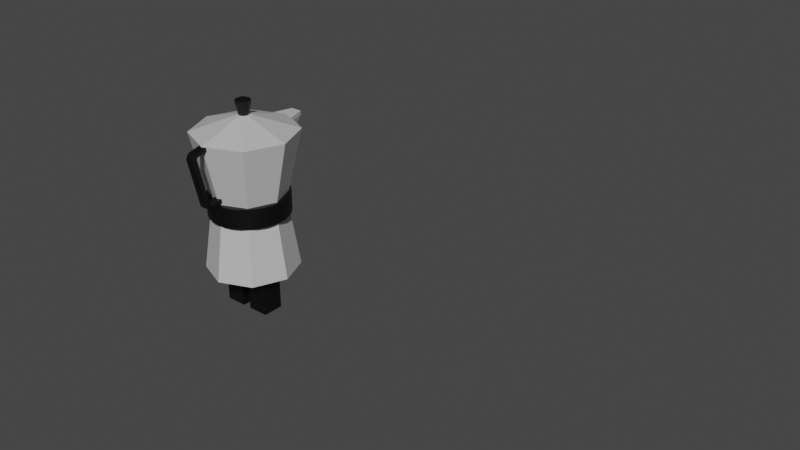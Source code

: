 # Source: coffee_can.blend  (saved by Blender 3.4.6; exported with 4.5.12 LTS)
import bpy
from mathutils import Matrix  # noqa: F401  (used for matrix-valued properties, if any)

bpy.ops.wm.read_factory_settings(use_empty=True)
scene = bpy.context.scene
scene.name = 'Scene'

# ---- collections
col_collection = bpy.data.collections.new('Collection'); scene.collection.children.link(col_collection)
col_collection.hide_render = True
col_collection_001 = bpy.data.collections.new('Collection.001'); scene.collection.children.link(col_collection_001)

# ---- materials (node trees are filled in below, after node groups)
mat_can_body = bpy.data.materials.new('can body')
mat_can_body.use_transparent_shadow = False
mat_black = bpy.data.materials.new('black')
mat_black.use_transparent_shadow = False
mat_eye_white = bpy.data.materials.new('eye_white')
mat_eye_white.use_transparent_shadow = False

# ---- node groups
ng_auto_smooth = bpy.data.node_groups.new('Auto Smooth', 'GeometryNodeTree')
_s = ng_auto_smooth.interface.new_socket(name='Geometry', in_out='OUTPUT', socket_type='NodeSocketGeometry')
_s = ng_auto_smooth.interface.new_socket(name='Geometry', in_out='INPUT', socket_type='NodeSocketGeometry')
_s = ng_auto_smooth.interface.new_socket(name='Angle', in_out='INPUT', socket_type='NodeSocketFloat')
_s.subtype = 'ANGLE'
_s.min_value = 0.0
_s.max_value = 3.142
ng_auto_smooth.is_modifier = True
_N = ng_auto_smooth.nodes; _L = ng_auto_smooth.links
n0 = _N.new('NodeGroupOutput'); n0.name = 'Group Output'; n0.location = (480, -100)
n1 = _N.new('NodeGroupInput'); n1.name = 'Group Input'; n1.location = (-420, -300)
n2 = _N.new('NodeGroupInput'); n2.name = 'Group Input.001'; n2.location = (-60, -100)
n3 = _N.new('GeometryNodeSetShadeSmooth'); n3.name = 'Set Shade Smooth'; n3.location = (120, -100)
n3.domain = 'EDGE'
n4 = _N.new('GeometryNodeSetShadeSmooth'); n4.name = 'Set Shade Smooth.001'; n4.location = (300, -100)
n5 = _N.new('GeometryNodeInputMeshEdgeAngle'); n5.name = 'Edge Angle'; n5.location = (-420, -220)
n6 = _N.new('GeometryNodeInputEdgeSmooth'); n6.name = 'Is Edge Smooth'; n6.location = (-60, -160)
n7 = _N.new('GeometryNodeInputShadeSmooth'); n7.name = 'Is Face Smooth'; n7.location = (-240, -340)
n8 = _N.new('FunctionNodeBooleanMath'); n8.name = 'Boolean Math'; n8.location = (-60, -220)
n9 = _N.new('FunctionNodeCompare'); n9.name = 'Compare'; n9.location = (-240, -180)
n9.operation = 'LESS_EQUAL'
_L.new(n5.outputs[0], n9.inputs[0])
_L.new(n4.outputs[0], n0.inputs[0])
_L.new(n1.outputs[1], n9.inputs[1])
_L.new(n9.outputs[0], n8.inputs[0])
_L.new(n7.outputs[0], n8.inputs[1])
_L.new(n2.outputs[0], n3.inputs[0])
_L.new(n6.outputs[0], n3.inputs[1])
_L.new(n3.outputs[0], n4.inputs[0])
_L.new(n8.outputs[0], n3.inputs[2])
n0.is_active_output = True

# ---- material node trees
mat_can_body.use_nodes = True; mat_can_body.node_tree.nodes.clear()
_N = mat_can_body.node_tree.nodes; _L = mat_can_body.node_tree.links
n0 = _N.new('ShaderNodeBsdfPrincipled'); n0.name = 'Principled BSDF'; n0.location = (10, 300)
n0.distribution = 'GGX'
n0.subsurface_method = 'RANDOM_WALK_SKIN'
n0.inputs[0].default_value = (0.6166, 0.6166, 0.6166, 1.0)
n0.inputs[1].default_value = 0.156
n0.inputs[3].default_value = 1.45
n0.inputs[27].default_value = (0.0, 0.0, 0.0, 1.0)
n0.inputs[28].default_value = 1.0
n1 = _N.new('ShaderNodeOutputMaterial'); n1.name = 'Material Output'; n1.location = (300, 300)
_L.new(n0.outputs[0], n1.inputs[0])
n1.is_active_output = True
mat_black.use_nodes = True; mat_black.node_tree.nodes.clear()
_N = mat_black.node_tree.nodes; _L = mat_black.node_tree.links
n0 = _N.new('ShaderNodeBsdfPrincipled'); n0.name = 'Principled BSDF'; n0.location = (10, 300)
n0.distribution = 'GGX'
n0.subsurface_method = 'RANDOM_WALK_SKIN'
n0.inputs[0].default_value = (0.0, 0.0, 0.0, 1.0)
n0.inputs[3].default_value = 1.45
n0.inputs[27].default_value = (0.0, 0.0, 0.0, 1.0)
n0.inputs[28].default_value = 1.0
n1 = _N.new('ShaderNodeOutputMaterial'); n1.name = 'Material Output'; n1.location = (300, 300)
_L.new(n0.outputs[0], n1.inputs[0])
n1.is_active_output = True
mat_eye_white.use_nodes = True; mat_eye_white.node_tree.nodes.clear()
_N = mat_eye_white.node_tree.nodes; _L = mat_eye_white.node_tree.links
n0 = _N.new('ShaderNodeBsdfPrincipled'); n0.name = 'Principled BSDF'; n0.location = (10, 300)
n0.distribution = 'GGX'
n0.subsurface_method = 'RANDOM_WALK_SKIN'
n0.inputs[3].default_value = 1.45
n0.inputs[27].default_value = (0.0, 0.0, 0.0, 1.0)
n0.inputs[28].default_value = 1.0
n1 = _N.new('ShaderNodeOutputMaterial'); n1.name = 'Material Output'; n1.location = (300, 300)
_L.new(n0.outputs[0], n1.inputs[0])
n1.is_active_output = True

# ---- world
world_world = bpy.data.worlds.new('World'); scene.world = world_world
world_world.use_nodes = True; world_world.node_tree.nodes.clear()
_N = world_world.node_tree.nodes; _L = world_world.node_tree.links
n0 = _N.new('ShaderNodeOutputWorld'); n0.name = 'World Output'; n0.location = (300, 300)
n1 = _N.new('ShaderNodeBackground'); n1.name = 'Background'; n1.location = (10, 300)
n1.inputs[0].default_value = (0.05088, 0.05088, 0.05088, 1.0)
_L.new(n1.outputs[0], n0.inputs[0])
n0.is_active_output = True
world_world.color = (0.05088, 0.05088, 0.05088)
world_world.use_sun_shadow = False
world_world.sun_shadow_jitter_overblur = 0.0

# ---- meshes
me_circle = bpy.data.meshes.new('Circle')
me_circle.from_pydata([(-1.003e-09, 1.314, -0.0792), (-0.9293, 0.9293, -0.0792), (-1.314, -1.112e-09, -0.0792), (-0.9293, -0.9293, -0.0792), (-1.003e-09, -1.314, -0.0792), (0.9293, -0.9293, -0.0792), (1.314, -1.112e-09, -0.0792), (0.9293, 0.9293, -0.0792), (-8.247e-09, 1.054, 1.623), (-0.7451, 0.7451, 1.623), (-1.054, -5.25e-09, 1.623), (-0.7451, -0.7451, 1.623), (-8.247e-09, -1.054, 1.623), (0.7451, -0.7451, 1.623), (1.054, -5.25e-09, 1.623), (0.7451, 0.7451, 1.623), (-8.247e-09, 1.054, 2.077), (-0.7451, 0.7451, 2.077), (-1.054, -5.25e-09, 2.077), (-0.7451, -0.7451, 2.077), (-8.247e-09, -1.054, 2.077), (0.7451, -0.7451, 2.077), (1.054, -5.25e-09, 2.077), (0.7451, 0.7451, 2.077), (7.005e-10, 1.491, 3.934), (-1.054, 1.054, 3.934), (-1.491, -2.404e-09, 3.934), (-1.054, -1.054, 3.934), (7.005e-10, -1.491, 3.934), (1.054, -1.054, 3.934), (1.491, -2.404e-09, 3.934), (1.054, 1.054, 3.934), (-4.344e-08, 0.1483, 4.373), (-0.1048, 0.1048, 4.373), (-0.1483, -3.021e-08, 4.373), (-0.1048, -0.1048, 4.373), (-4.344e-08, -0.1483, 4.373), (0.1048, -0.1048, 4.373), (0.1483, -3.021e-08, 4.373), (0.1048, 0.1048, 4.373), (8.24e-09, 0.9199, -0.03244), (-0.6505, 0.6505, -0.03244), (-0.9199, -8.462e-09, -0.03244), (-0.6505, -0.6505, -0.03244), (8.24e-09, -0.9199, -0.03244), (0.6505, -0.6505, -0.03244), (0.9199, -8.462e-09, -0.03244), (0.6505, 0.6505, -0.03244), (8.24e-09, 0.9199, 0.7011), (-0.6505, 0.6505, 0.7011), (-0.9199, -8.462e-09, 0.7011), (-0.6505, -0.6505, 0.7011), (8.24e-09, -0.9199, 0.7011), (0.6505, -0.6505, 0.7011), (0.9199, -8.462e-09, 0.7011), (0.6505, 0.6505, 0.7011), (-7.059e-08, 0.2246, 4.779), (-0.1588, 0.1588, 4.779), (-0.2246, -2.862e-08, 4.779), (-0.1588, -0.1588, 4.779), (-7.059e-08, -0.2246, 4.779), (0.1588, -0.1588, 4.779), (0.2246, -2.862e-08, 4.779), (0.1588, 0.1588, 4.779), (-3.353e-08, -3.51e-08, 4.868)], [], [(7, 6, 14, 15), (5, 4, 12, 13), (3, 2, 10, 11), (1, 0, 8, 9), (0, 7, 15, 8), (6, 5, 13, 14), (4, 3, 11, 12), (2, 1, 9, 10), (11, 10, 18, 19), (9, 8, 16, 17), (8, 15, 23, 16), (14, 13, 21, 22), (12, 11, 19, 20), (10, 9, 17, 18), (15, 14, 22, 23), (13, 12, 20, 21), (23, 22, 30, 31), (21, 20, 28, 29), (19, 18, 26, 27), (17, 16, 24, 25), (16, 23, 31, 24), (22, 21, 29, 30), (20, 19, 27, 28), (18, 17, 25, 26), (28, 27, 35, 36), (26, 25, 33, 34), (31, 30, 38, 39), (29, 28, 36, 37), (27, 26, 34, 35), (25, 24, 32, 33), (24, 31, 39, 32), (30, 29, 37, 38), (1, 2, 42, 41), (6, 7, 47, 46), (4, 5, 45, 44), (2, 3, 43, 42), (0, 1, 41, 40), (7, 0, 40, 47), (5, 6, 46, 45), (3, 4, 44, 43), (46, 47, 55, 54), (44, 45, 53, 52), (42, 43, 51, 50), (40, 41, 49, 48), (47, 40, 48, 55), (45, 46, 54, 53), (43, 44, 52, 51), (41, 42, 50, 49), (49, 50, 51, 52, 53, 54, 55, 48), (37, 36, 60, 61), (35, 34, 58, 59), (33, 32, 56, 57), (32, 39, 63, 56), (38, 37, 61, 62), (36, 35, 59, 60), (34, 33, 57, 58), (39, 38, 62, 63), (57, 56, 64), (56, 63, 64), (62, 61, 64), (60, 59, 64), (58, 57, 64), (63, 62, 64), (61, 60, 64), (59, 58, 64)])
me_circle.polygons.foreach_set('material_index', [0, 0, 0, 0, 0, 0, 0, 0, 0, 0, 0, 0, 0, 0, 0, 0, 0, 0, 0, 0, 0, 0, 0, 0, 0, 0, 0, 0, 0, 0, 0, 0, 0, 0, 0, 0, 0, 0, 0, 0, 1, 1, 1, 1, 1, 1, 1, 1, 1, 1, 1, 1, 1, 1, 1, 1, 1, 1, 1, 1, 1, 1, 1, 1, 1])
_uv = me_circle.uv_layers.new(name='UVMap')
_uv.uv.foreach_set('vector', [0.0, 0.0, 0.0, 0.0, 0.0, 0.0, 0.0, 0.0, 0.0, 0.0, 0.0, 0.0, 0.0, 0.0, 0.0, 0.0, 0.0, 0.0, 0.0, 0.0, 0.0, 0.0, 0.0, 0.0, 0.0, 0.0, 0.0, 0.0, 0.0, 0.0, 0.0, 0.0, 0.0, 0.0, 0.0, 0.0, 0.0, 0.0, 0.0, 0.0, 0.0, 0.0, 0.0, 0.0, 0.0, 0.0, 0.0, 0.0, 0.0, 0.0, 0.0, 0.0, 0.0, 0.0, 0.0, 0.0, 0.0, 0.0, 0.0, 0.0, 0.0, 0.0, 0.0, 0.0, 0.0, 0.0, 0.0, 0.0, 0.0, 0.0, 0.0, 0.0, 0.0, 0.0, 0.0, 0.0, 0.0, 0.0, 0.0, 0.0, 0.0, 0.0, 0.0, 0.0, 0.0, 0.0, 0.0, 0.0, 0.0, 0.0, 0.0, 0.0, 0.0, 0.0, 0.0, 0.0, 0.0, 0.0, 0.0, 0.0, 0.0, 0.0, 0.0, 0.0, 0.0, 0.0, 0.0, 0.0, 0.0, 0.0, 0.0, 0.0, 0.0, 0.0, 0.0, 0.0, 0.0, 0.0, 0.0, 0.0, 0.0, 0.0, 0.0, 0.0, 0.0, 0.0, 0.0, 0.0, 0.0, 0.0, 0.0, 0.0, 0.0, 0.0, 0.0, 0.0, 0.0, 0.0, 0.0, 0.0, 0.0, 0.0, 0.0, 0.0, 0.0, 0.0, 0.0, 0.0, 0.0, 0.0, 0.0, 0.0, 0.0, 0.0, 0.0, 0.0, 0.0, 0.0, 0.0, 0.0, 0.0, 0.0, 0.0, 0.0, 0.0, 0.0, 0.0, 0.0, 0.0, 0.0, 0.0, 0.0, 0.0, 0.0, 0.0, 0.0, 0.0, 0.0, 0.0, 0.0, 0.0, 0.0, 0.0, 0.0, 0.0, 0.0, 0.0, 0.0, 0.0, 0.0, 0.0, 0.0, 0.0, 0.0, 0.0, 0.0, 0.0, 0.0, 0.0, 0.0, 0.0, 0.0, 0.0, 0.0, 0.0, 0.0, 0.0, 0.0, 0.0, 0.0, 0.0, 0.0, 0.0, 0.0, 0.0, 0.0, 0.0, 0.0, 0.0, 0.0, 0.0, 0.0, 0.0, 0.0, 0.0, 0.0, 0.0, 0.0, 0.0, 0.0, 0.0, 0.0, 0.0, 0.0, 0.0, 0.0, 0.0, 0.0, 0.0, 0.0, 0.0, 0.0, 0.0, 0.0, 0.0, 0.0, 0.0, 0.0, 0.0, 0.0, 0.0, 0.0, 0.0, 0.0, 0.0, 0.0, 0.0, 0.0, 0.0, 0.0, 0.0, 0.0, 0.0, 0.0, 0.0, 0.0, 0.0, 0.0, 0.0, 0.0, 0.0, 0.0, 0.0, 0.0, 0.0, 0.0, 0.0, 0.0, 0.0, 0.0, 0.0, 0.0, 0.0, 0.0, 0.0, 0.0, 0.0, 0.0, 0.0, 0.0, 0.0, 0.0, 0.0, 0.0, 0.0, 0.0, 0.0, 0.0, 0.0, 0.0, 0.0, 0.0, 0.0, 0.0, 0.0, 0.0, 0.0, 0.0, 0.0, 0.0, 0.0, 0.0, 0.0, 0.0, 0.0, 0.0, 0.0, 0.0, 0.0, 0.0, 0.0, 0.0, 0.0, 0.0, 0.0, 0.0, 0.0, 0.0, 0.0, 0.0, 0.0, 0.0, 0.0, 0.0, 0.0, 0.0, 0.0, 0.0, 0.0, 0.0, 0.0, 0.0, 0.0, 0.0, 0.0, 0.0, 0.0, 0.0, 0.0, 0.0, 0.0, 0.0, 0.0, 0.0, 0.0, 0.0, 0.0, 0.0, 0.0, 0.0, 0.0, 0.0, 0.0, 0.0, 0.0, 0.0, 0.0, 0.0, 0.0, 0.0, 0.0, 0.0, 0.0, 0.0, 0.0, 0.0, 0.0, 0.0, 0.0, 0.0, 0.0, 0.0, 0.0, 0.0, 0.0, 0.0, 0.0, 0.0, 0.0, 0.0, 0.0, 0.0, 0.0, 0.0, 0.0, 0.0, 0.0, 0.0, 0.0, 0.0, 0.0, 0.0, 0.0, 0.0, 0.0, 0.0, 0.0, 0.0, 0.0, 0.0, 0.0, 0.0, 0.0, 0.0, 0.0, 0.0, 0.0, 0.0, 0.0, 0.0, 0.0, 0.0, 0.0, 0.0, 0.0, 0.0, 0.0, 0.0, 0.0, 0.0, 0.0, 0.0, 0.0, 0.0, 0.0, 0.0, 0.0, 0.0, 0.0, 0.0, 0.0, 0.0, 0.0, 0.0, 0.0, 0.0, 0.0, 0.0, 0.0, 0.0, 0.0, 0.0, 0.0, 0.0, 0.0, 0.0, 0.0, 0.0, 0.0, 0.0, 0.0, 0.0, 0.0, 0.0, 0.0, 0.0, 0.0, 0.0, 0.0, 0.0, 0.0, 0.0, 0.0, 0.0, 0.0, 0.0, 0.0, 0.0, 0.0, 0.0, 0.0, 0.0, 0.0, 0.0, 0.0, 0.0, 0.0, 0.0, 0.0, 0.0, 0.0, 0.0, 0.0, 0.0, 0.0, 0.0, 0.0, 0.0, 0.0, 0.0, 0.0, 0.0, 0.0, 0.0, 0.0, 0.0, 0.0, 0.0, 0.0, 0.0, 0.0, 0.0])
me_circle.materials.append(mat_can_body)
me_circle.materials.append(mat_black)
me_circle.update()
me_cylinder = bpy.data.meshes.new('Cylinder')
me_cylinder.from_pydata([(0.0, 1.0, -1.0), (0.0, 1.0, 1.0), (0.1951, 0.9808, -1.0), (0.1951, 0.9808, 1.0), (0.3827, 0.9239, -1.0), (0.3827, 0.9239, 1.0), (0.5556, 0.8315, -1.0), (0.5556, 0.8315, 1.0), (0.7071, 0.7071, -1.0), (0.7071, 0.7071, 1.0), (0.8315, 0.5556, -1.0), (0.8315, 0.5556, 1.0), (0.9239, 0.3827, -1.0), (0.9239, 0.3827, 1.0), (0.9808, 0.1951, -1.0), (0.9808, 0.1951, 1.0), (1.0, 0.0, -1.0), (1.0, 0.0, 1.0), (0.9808, -0.1951, -1.0), (0.9808, -0.1951, 1.0), (0.9239, -0.3827, -1.0), (0.9239, -0.3827, 1.0), (0.8315, -0.5556, -1.0), (0.8315, -0.5556, 1.0), (0.7071, -0.7071, -1.0), (0.7071, -0.7071, 1.0), (0.5556, -0.8315, -1.0), (0.5556, -0.8315, 1.0), (0.3827, -0.9239, -1.0), (0.3827, -0.9239, 1.0), (0.1951, -0.9808, -1.0), (0.1951, -0.9808, 1.0), (0.0, -1.0, -1.0), (0.0, -1.0, 1.0), (-0.1951, -0.9808, -1.0), (-0.1951, -0.9808, 1.0), (-0.3827, -0.9239, -1.0), (-0.3827, -0.9239, 1.0), (-0.5556, -0.8315, -1.0), (-0.5556, -0.8315, 1.0), (-0.7071, -0.7071, -1.0), (-0.7071, -0.7071, 1.0), (-0.8315, -0.5556, -1.0), (-0.8315, -0.5556, 1.0), (-0.9239, -0.3827, -1.0), (-0.9239, -0.3827, 1.0), (-0.9808, -0.1951, -1.0), (-0.9808, -0.1951, 1.0), (-1.0, 0.0, -1.0), (-1.0, 0.0, 1.0), (-0.9808, 0.1951, -1.0), (-0.9808, 0.1951, 1.0), (-0.9239, 0.3827, -1.0), (-0.9239, 0.3827, 1.0), (-0.8315, 0.5556, -1.0), (-0.8315, 0.5556, 1.0), (-0.7071, 0.7071, -1.0), (-0.7071, 0.7071, 1.0), (-0.5556, 0.8315, -1.0), (-0.5556, 0.8315, 1.0), (-0.3827, 0.9239, -1.0), (-0.3827, 0.9239, 1.0), (-0.1951, 0.9808, -1.0), (-0.1951, 0.9808, 1.0)], [], [(0, 1, 3, 2), (2, 3, 5, 4), (4, 5, 7, 6), (6, 7, 9, 8), (8, 9, 11, 10), (10, 11, 13, 12), (12, 13, 15, 14), (14, 15, 17, 16), (16, 17, 19, 18), (18, 19, 21, 20), (20, 21, 23, 22), (22, 23, 25, 24), (24, 25, 27, 26), (26, 27, 29, 28), (28, 29, 31, 30), (30, 31, 33, 32), (32, 33, 35, 34), (34, 35, 37, 36), (36, 37, 39, 38), (38, 39, 41, 40), (40, 41, 43, 42), (42, 43, 45, 44), (44, 45, 47, 46), (46, 47, 49, 48), (48, 49, 51, 50), (50, 51, 53, 52), (52, 53, 55, 54), (54, 55, 57, 56), (56, 57, 59, 58), (58, 59, 61, 60), (3, 1, 63, 61, 59, 57, 55, 53, 51, 49, 47, 45, 43, 41, 39, 37, 35, 33, 31, 29, 27, 25, 23, 21, 19, 17, 15, 13, 11, 9, 7, 5), (60, 61, 63, 62), (62, 63, 1, 0), (0, 2, 4, 6, 8, 10, 12, 14, 16, 18, 20, 22, 24, 26, 28, 30, 32, 34, 36, 38, 40, 42, 44, 46, 48, 50, 52, 54, 56, 58, 60, 62)])
me_cylinder.polygons.foreach_set('use_smooth', [True] * 34)
_uv = me_cylinder.uv_layers.new(name='UVMap')
_uv.uv.foreach_set('vector', [1.0, 0.5, 1.0, 1.0, 0.9688, 1.0, 0.9688, 0.5, 0.9688, 0.5, 0.9688, 1.0, 0.9375, 1.0, 0.9375, 0.5, 0.9375, 0.5, 0.9375, 1.0, 0.9062, 1.0, 0.9062, 0.5, 0.9062, 0.5, 0.9062, 1.0, 0.875, 1.0, 0.875, 0.5, 0.875, 0.5, 0.875, 1.0, 0.8438, 1.0, 0.8438, 0.5, 0.8438, 0.5, 0.8438, 1.0, 0.8125, 1.0, 0.8125, 0.5, 0.8125, 0.5, 0.8125, 1.0, 0.7812, 1.0, 0.7812, 0.5, 0.7812, 0.5, 0.7812, 1.0, 0.75, 1.0, 0.75, 0.5, 0.75, 0.5, 0.75, 1.0, 0.7188, 1.0, 0.7188, 0.5, 0.7188, 0.5, 0.7188, 1.0, 0.6875, 1.0, 0.6875, 0.5, 0.6875, 0.5, 0.6875, 1.0, 0.6562, 1.0, 0.6562, 0.5, 0.6562, 0.5, 0.6562, 1.0, 0.625, 1.0, 0.625, 0.5, 0.625, 0.5, 0.625, 1.0, 0.5938, 1.0, 0.5938, 0.5, 0.5938, 0.5, 0.5938, 1.0, 0.5625, 1.0, 0.5625, 0.5, 0.5625, 0.5, 0.5625, 1.0, 0.5312, 1.0, 0.5312, 0.5, 0.5312, 0.5, 0.5312, 1.0, 0.5, 1.0, 0.5, 0.5, 0.5, 0.5, 0.5, 1.0, 0.4688, 1.0, 0.4688, 0.5, 0.4688, 0.5, 0.4688, 1.0, 0.4375, 1.0, 0.4375, 0.5, 0.4375, 0.5, 0.4375, 1.0, 0.4062, 1.0, 0.4062, 0.5, 0.4062, 0.5, 0.4062, 1.0, 0.375, 1.0, 0.375, 0.5, 0.375, 0.5, 0.375, 1.0, 0.3438, 1.0, 0.3438, 0.5, 0.3438, 0.5, 0.3438, 1.0, 0.3125, 1.0, 0.3125, 0.5, 0.3125, 0.5, 0.3125, 1.0, 0.2812, 1.0, 0.2812, 0.5, 0.2812, 0.5, 0.2812, 1.0, 0.25, 1.0, 0.25, 0.5, 0.25, 0.5, 0.25, 1.0, 0.2188, 1.0, 0.2188, 0.5, 0.2188, 0.5, 0.2188, 1.0, 0.1875, 1.0, 0.1875, 0.5, 0.1875, 0.5, 0.1875, 1.0, 0.1562, 1.0, 0.1562, 0.5, 0.1562, 0.5, 0.1562, 1.0, 0.125, 1.0, 0.125, 0.5, 0.125, 0.5, 0.125, 1.0, 0.09375, 1.0, 0.09375, 0.5, 0.09375, 0.5, 0.09375, 1.0, 0.0625, 1.0, 0.0625, 0.5, 0.2968, 0.4854, 0.25, 0.49, 0.2032, 0.4854, 0.1582, 0.4717, 0.1167, 0.4496, 0.08029, 0.4197, 0.05045, 0.3833, 0.02827, 0.3418, 0.01461, 0.2968, 0.01, 0.25, 0.01461, 0.2032, 0.02827, 0.1582, 0.05045, 0.1167, 0.08029, 0.08029, 0.1167, 0.05045, 0.1582, 0.02827, 0.2032, 0.01461, 0.25, 0.01, 0.2968, 0.01461, 0.3418, 0.02827, 0.3833, 0.05045, 0.4197, 0.08029, 0.4496, 0.1167, 0.4717, 0.1582, 0.4854, 0.2032, 0.49, 0.25, 0.4854, 0.2968, 0.4717, 0.3418, 0.4496, 0.3833, 0.4197, 0.4197, 0.3833, 0.4496, 0.3418, 0.4717, 0.0625, 0.5, 0.0625, 1.0, 0.03125, 1.0, 0.03125, 0.5, 0.03125, 0.5, 0.03125, 1.0, 0.0, 1.0, 0.0, 0.5, 0.75, 0.49, 0.7968, 0.4854, 0.8418, 0.4717, 0.8833, 0.4496, 0.9197, 0.4197, 0.9496, 0.3833, 0.9717, 0.3418, 0.9854, 0.2968, 0.99, 0.25, 0.9854, 0.2032, 0.9717, 0.1582, 0.9496, 0.1167, 0.9197, 0.08029, 0.8833, 0.05045, 0.8418, 0.02827, 0.7968, 0.01461, 0.75, 0.01, 0.7032, 0.01461, 0.6582, 0.02827, 0.6167, 0.05045, 0.5803, 0.08029, 0.5504, 0.1167, 0.5283, 0.1582, 0.5146, 0.2032, 0.51, 0.25, 0.5146, 0.2968, 0.5283, 0.3418, 0.5504, 0.3833, 0.5803, 0.4197, 0.6167, 0.4496, 0.6582, 0.4717, 0.7032, 0.4854])
me_cylinder.materials.append(mat_black)
me_cylinder.update()
me_plane = bpy.data.meshes.new('Plane')
me_plane.from_pydata([(-1.0, -0.7933, 0.0), (1.0, -0.3518, -0.07876), (-1.0, 0.0, 0.0), (1.0, 0.0, 0.0), (-1.0, -0.3121, 1.542), (1.0, -0.3518, 0.02245), (-1.0, 0.0, 1.542), (1.0, 0.0, 0.1705), (-1.227, -0.7933, 0.0), (-1.227, 0.0, 0.0), (-1.227, -0.3121, 1.542), (-1.227, 0.0, 1.542), (-1.024, -0.2793, 1.542), (-1.024, 0.0, 1.542), (-1.203, -0.2793, 1.542), (-1.203, 0.0, 1.542), (-1.024, -0.2793, 0.8936), (-1.024, 0.0, 0.8936), (-1.203, -0.2793, 0.8936), (-1.203, 0.0, 0.8936)], [], [(0, 2, 3, 1), (4, 5, 7, 6), (1, 3, 7, 5), (0, 1, 5, 4), (8, 10, 11, 9), (2, 0, 8, 9), (0, 4, 10, 8), (4, 6, 13, 12), (15, 14, 18, 19), (10, 4, 12, 14), (11, 10, 14, 15), (16, 17, 19, 18), (14, 12, 16, 18), (12, 13, 17, 16)])
me_plane.polygons.foreach_set('material_index', [0, 0, 0, 0, 0, 0, 0, 0, 0, 0, 0, 1, 0, 0])
_uv = me_plane.uv_layers.new(name='UVMap')
_uv.uv.foreach_set('vector', [0.0, 0.0, 0.0, 1.0, 1.0, 1.0, 1.0, 0.0, 0.0, 0.0, 1.0, 0.0, 1.0, 1.0, 0.0, 1.0, 1.0, 0.0, 1.0, 1.0, 1.0, 1.0, 1.0, 0.0, 0.0, 0.0, 1.0, 0.0, 1.0, 0.0, 0.0, 0.0, 0.0, 0.0, 0.0, 0.0, 0.0, 1.0, 0.0, 1.0, 0.0, 1.0, 0.0, 0.0, 0.0, 0.0, 0.0, 1.0, 0.0, 0.0, 0.0, 0.0, 0.0, 0.0, 0.0, 0.0, 0.0, 0.0, 0.0, 1.0, 0.0, 1.0, 0.0, 0.0, 0.0, 1.0, 0.0, 0.0, 0.0, 0.0, 0.0, 1.0, 0.0, 0.0, 0.0, 0.0, 0.0, 0.0, 0.0, 0.0, 0.0, 1.0, 0.0, 0.0, 0.0, 0.0, 0.0, 1.0, 0.0, 0.0, 0.0, 1.0, 0.0, 1.0, 0.0, 0.0, 0.0, 0.0, 0.0, 0.0, 0.0, 0.0, 0.0, 0.0, 0.0, 0.0, 0.0, 1.0, 0.0, 1.0, 0.0, 0.0])
me_plane.materials.append(mat_can_body)
me_plane.materials.append(mat_black)
me_plane.update()
me_cube_003 = bpy.data.meshes.new('Cube.003')
me_cube_003.from_pydata([(-1.0, -1.0, 0.0), (-1.0, 1.0, 0.0), (1.0, -1.0, 0.0), (1.0, 1.0, 0.0), (-0.2144, -1.0, 0.9419), (1.232, -1.0, 0.8503), (1.232, 1.0, 0.8503), (-0.2144, 1.0, 0.9419), (10.78, 1.0, 1.0), (10.78, -1.0, 1.0), (10.78, 1.0, 0.8779), (10.78, -1.0, 0.8779), (-1.0, 1.0, 0.7075), (1.0, 1.0, 0.7075), (1.0, -1.0, 0.7075), (-1.0, -1.0, 0.7075), (2.976, 1.0, 0.8779), (2.976, -1.0, 0.8779), (2.976, -1.0, 1.0), (2.976, 1.0, 1.0), (-1.001, -1.0, 0.8537), (1.005, 1.0, 0.792), (1.005, -1.0, 0.792), (-1.001, 1.0, 0.8537), (0.9868, 1.0, 0.9999), (1.993, 1.0, 0.8772), (1.993, -1.0, 0.8772), (0.9868, -1.0, 0.9999)], [], [(17, 16, 10, 11), (1, 3, 2, 0), (23, 20, 4, 7), (20, 22, 5, 4), (21, 23, 7, 6), (10, 8, 9, 11), (18, 17, 11, 9), (16, 19, 8, 10), (19, 18, 9, 8), (0, 15, 12, 1), (1, 12, 13, 3), (3, 13, 14, 2), (2, 14, 15, 0), (22, 21, 6, 5), (24, 25, 6, 7), (26, 27, 4, 5), (27, 24, 7, 4), (25, 26, 5, 6), (14, 13, 21, 22), (13, 12, 23, 21), (15, 14, 22, 20), (12, 15, 20, 23), (16, 17, 26, 25), (18, 19, 24, 27), (17, 18, 27, 26), (19, 16, 25, 24)])
me_cube_003.polygons.foreach_set('use_smooth', [True] * 26)
_uv = me_cube_003.uv_layers.new(name='UVMap')
_uv.uv.foreach_set('vector', [0.6097, 0.75, 0.6097, 0.5, 0.6097, 0.5, 0.6097, 0.75, 0.125, 0.5, 0.375, 0.5, 0.375, 0.75, 0.125, 0.75, 0.5642, 0.25, 0.5642, 0.0, 0.5642, 0.0, 0.5642, 0.25, 0.5642, 1.0, 0.5642, 0.75, 0.5642, 0.75, 0.5642, 1.0, 0.5642, 0.5, 0.5642, 0.25, 0.5642, 0.25, 0.5642, 0.5, 0.6097, 0.5, 0.625, 0.5, 0.625, 0.75, 0.6097, 0.75, 0.625, 0.75, 0.6097, 0.75, 0.6097, 0.75, 0.625, 0.75, 0.6097, 0.5, 0.625, 0.5, 0.625, 0.5, 0.6097, 0.5, 0.625, 0.5, 0.625, 0.75, 0.625, 0.75, 0.625, 0.5, 0.375, 0.0, 0.5642, 0.0, 0.5642, 0.25, 0.375, 0.25, 0.375, 0.25, 0.5642, 0.25, 0.5642, 0.5, 0.375, 0.5, 0.375, 0.5, 0.5642, 0.5, 0.5642, 0.75, 0.375, 0.75, 0.375, 0.75, 0.5642, 0.75, 0.5642, 1.0, 0.375, 1.0, 0.5642, 0.75, 0.5642, 0.5, 0.5642, 0.5, 0.5642, 0.75, 0.625, 0.5, 0.6097, 0.5, 0.6097, 0.5, 0.625, 0.5, 0.6097, 0.75, 0.625, 0.75, 0.625, 0.75, 0.6097, 0.75, 0.625, 0.75, 0.625, 0.5, 0.625, 0.5, 0.625, 0.75, 0.6097, 0.5, 0.6097, 0.75, 0.6097, 0.75, 0.6097, 0.5, 0.5642, 0.75, 0.5642, 0.5, 0.5642, 0.5, 0.5642, 0.75, 0.5642, 0.5, 0.5642, 0.25, 0.5642, 0.25, 0.5642, 0.5, 0.5642, 1.0, 0.5642, 0.75, 0.5642, 0.75, 0.5642, 1.0, 0.5642, 0.25, 0.5642, 0.0, 0.5642, 0.0, 0.5642, 0.25, 0.6097, 0.5, 0.6097, 0.75, 0.6097, 0.75, 0.6097, 0.5, 0.625, 0.75, 0.625, 0.5, 0.625, 0.5, 0.625, 0.75, 0.6097, 0.75, 0.625, 0.75, 0.625, 0.75, 0.6097, 0.75, 0.625, 0.5, 0.6097, 0.5, 0.6097, 0.5, 0.625, 0.5])
me_cube_003.materials.append(mat_black)
me_cube_003.update()
me_cylinder_001 = bpy.data.meshes.new('Cylinder.001')
me_cylinder_001.from_pydata([(0.0, 1.0, -1.0), (0.0, 1.0, 1.0), (0.3827, 0.9239, -1.0), (0.3827, 0.9239, 1.0), (0.7071, 0.7071, -1.0), (0.7071, 0.7071, 1.0), (0.9239, 0.3827, -1.0), (0.9239, 0.3827, 1.0), (1.0, 0.0, -1.0), (1.0, 0.0, 1.0), (0.9239, -0.3827, -1.0), (0.9239, -0.3827, 1.0), (0.7071, -0.7071, -1.0), (0.7071, -0.7071, 1.0), (0.3827, -0.9239, -1.0), (0.3827, -0.9239, 1.0), (0.0, -1.0, -1.0), (0.0, -1.0, 1.0), (1.894e-07, 0.6107, 1.0), (0.2337, 0.5642, 1.0), (0.4318, 0.4318, 1.0), (0.5642, 0.2337, 1.0), (0.6107, 4.268e-08, 1.0), (0.5642, -0.2337, 1.0), (0.4318, -0.4318, 1.0), (0.2337, -0.5642, 1.0), (1.819e-07, -0.6107, 1.0)], [], [(0, 1, 3, 2), (2, 3, 5, 4), (4, 5, 7, 6), (6, 7, 9, 8), (8, 9, 11, 10), (10, 11, 13, 12), (12, 13, 15, 14), (14, 15, 17, 16), (11, 9, 22, 23), (7, 5, 20, 21), (17, 15, 25, 26), (3, 1, 18, 19), (13, 11, 23, 24), (9, 7, 21, 22), (5, 3, 19, 20), (15, 13, 24, 25), (19, 18, 26, 25, 24, 23, 22, 21, 20), (0, 16, 17, 26, 18, 1)])
me_cylinder_001.polygons.foreach_set('material_index', [0, 0, 0, 0, 0, 0, 0, 0, 0, 0, 0, 0, 0, 0, 0, 0, 1, 2])
_uv = me_cylinder_001.uv_layers.new(name='UVMap')
_uv.uv.foreach_set('vector', [1.0, 0.5, 1.0, 1.0, 0.9375, 1.0, 0.9375, 0.5, 0.9375, 0.5, 0.9375, 1.0, 0.875, 1.0, 0.875, 0.5, 0.875, 0.5, 0.875, 1.0, 0.8125, 1.0, 0.8125, 0.5, 0.8125, 0.5, 0.8125, 1.0, 0.75, 1.0, 0.75, 0.5, 0.75, 0.5, 0.75, 1.0, 0.6875, 1.0, 0.6875, 0.5, 0.6875, 0.5, 0.6875, 1.0, 0.625, 1.0, 0.625, 0.5, 0.625, 0.5, 0.625, 1.0, 0.5625, 1.0, 0.5625, 0.5, 0.5625, 0.5, 0.5625, 1.0, 0.5, 1.0, 0.5, 0.5, 0.6875, 1.0, 0.75, 1.0, 0.75, 1.0, 0.6875, 1.0, 0.8125, 1.0, 0.875, 1.0, 0.875, 1.0, 0.8125, 1.0, 0.5, 1.0, 0.5625, 1.0, 0.5625, 1.0, 0.5, 1.0, 0.9375, 1.0, 1.0, 1.0, 1.0, 1.0, 0.9375, 1.0, 0.625, 1.0, 0.6875, 1.0, 0.6875, 1.0, 0.625, 1.0, 0.75, 1.0, 0.8125, 1.0, 0.8125, 1.0, 0.75, 1.0, 0.875, 1.0, 0.9375, 1.0, 0.9375, 1.0, 0.875, 1.0, 0.5625, 1.0, 0.625, 1.0, 0.625, 1.0, 0.5625, 1.0, 0.9375, 1.0, 1.0, 1.0, 0.5, 1.0, 0.5625, 1.0, 0.625, 1.0, 0.6875, 1.0, 0.75, 1.0, 0.8125, 1.0, 0.875, 1.0, 1.0, 0.5, 0.5, 0.5, 0.5, 1.0, 0.5, 1.0, 1.0, 1.0, 1.0, 1.0])
me_cylinder_001.materials.append(mat_eye_white)
me_cylinder_001.materials.append(mat_black)
me_cylinder_001.materials.append(mat_can_body)
me_cylinder_001.update()
me_cube_006 = bpy.data.meshes.new('Cube.006')
me_cube_006.from_pydata([(-1.0, -1.0, -1.0), (-1.0, -1.0, 1.0), (-1.0, 1.0, -1.0), (-1.0, 1.0, 1.0), (1.0, -1.0, -1.0), (1.0, -1.0, 1.0), (1.0, 1.0, -1.0), (1.0, 1.0, 1.0)], [], [(0, 1, 3, 2), (2, 3, 7, 6), (6, 7, 5, 4), (4, 5, 1, 0), (2, 6, 4, 0), (7, 3, 1, 5)])
_uv = me_cube_006.uv_layers.new(name='UVMap')
_uv.uv.foreach_set('vector', [0.375, 0.0, 0.625, 0.0, 0.625, 0.25, 0.375, 0.25, 0.375, 0.25, 0.625, 0.25, 0.625, 0.5, 0.375, 0.5, 0.375, 0.5, 0.625, 0.5, 0.625, 0.75, 0.375, 0.75, 0.375, 0.75, 0.625, 0.75, 0.625, 1.0, 0.375, 1.0, 0.125, 0.5, 0.375, 0.5, 0.375, 0.75, 0.125, 0.75, 0.625, 0.5, 0.875, 0.5, 0.875, 0.75, 0.625, 0.75])
me_cube_006.materials.append(mat_black)
me_cube_006.update()
me_circle_002 = bpy.data.meshes.new('Circle.002')
me_circle_002.from_pydata([(-1.003e-09, 1.314, -0.0792), (-0.9293, 0.9293, -0.0792), (-1.314, -1.112e-09, -0.0792), (-0.9293, -0.9293, -0.0792), (-1.003e-09, -1.314, -0.0792), (0.9293, -0.9293, -0.0792), (1.314, -1.112e-09, -0.0792), (0.9293, 0.9293, -0.0792), (-8.247e-09, 1.054, 1.623), (-0.7451, 0.7451, 1.623), (-1.054, -5.25e-09, 1.623), (-0.7451, -0.7451, 1.623), (-8.247e-09, -1.054, 1.623), (0.7451, -0.7451, 1.623), (1.054, -5.25e-09, 1.623), (0.7451, 0.7451, 1.623), (-8.247e-09, 1.054, 2.077), (-0.7451, 0.7451, 2.077), (-1.054, -5.25e-09, 2.077), (-0.7451, -0.7451, 2.077), (-8.247e-09, -1.054, 2.077), (0.7451, -0.7451, 2.077), (1.054, -5.25e-09, 2.077), (0.7451, 0.7451, 2.077), (7.005e-10, 1.491, 3.934), (-1.054, 1.054, 3.934), (-1.491, -2.404e-09, 3.934), (-1.054, -1.054, 3.934), (7.005e-10, -1.491, 3.934), (1.054, -1.054, 3.934), (1.491, -2.404e-09, 3.934), (1.054, 1.054, 3.934), (-4.344e-08, 0.1483, 4.373), (-0.1048, 0.1048, 4.373), (-0.1483, -3.021e-08, 4.373), (-0.1048, -0.1048, 4.373), (-4.344e-08, -0.1483, 4.373), (0.1048, -0.1048, 4.373), (0.1483, -3.021e-08, 4.373), (0.1048, 0.1048, 4.373), (8.24e-09, 0.9199, -0.03244), (-0.6505, 0.6505, -0.03244), (-0.9199, -8.462e-09, -0.03244), (-0.6505, -0.6505, -0.03244), (8.24e-09, -0.9199, -0.03244), (0.6505, -0.6505, -0.03244), (0.9199, -8.462e-09, -0.03244), (0.6505, 0.6505, -0.03244), (8.24e-09, 0.9199, 0.7011), (-0.6505, 0.6505, 0.7011), (-0.9199, -8.462e-09, 0.7011), (-0.6505, -0.6505, 0.7011), (8.24e-09, -0.9199, 0.7011), (0.6505, -0.6505, 0.7011), (0.9199, -8.462e-09, 0.7011), (0.6505, 0.6505, 0.7011), (-7.059e-08, 0.2246, 4.779), (-0.1588, 0.1588, 4.779), (-0.2246, -2.862e-08, 4.779), (-0.1588, -0.1588, 4.779), (-7.059e-08, -0.2246, 4.779), (0.1588, -0.1588, 4.779), (0.2246, -2.862e-08, 4.779), (0.1588, 0.1588, 4.779), (-3.353e-08, -3.51e-08, 4.868), (-2.98e-08, 1.152, 1.582), (-2.98e-08, 1.152, 2.157), (0.2237, 1.13, 1.582), (0.2237, 1.13, 2.157), (0.4388, 1.064, 1.582), (0.4388, 1.064, 2.157), (0.6371, 0.9585, 1.582), (0.6371, 0.9585, 2.157), (0.8108, 0.8159, 1.582), (0.8108, 0.8159, 2.157), (0.9535, 0.6422, 1.582), (0.9535, 0.6422, 2.157), (1.059, 0.4439, 1.582), (1.059, 0.4439, 2.157), (1.125, 0.2288, 1.582), (1.125, 0.2288, 2.157), (1.147, 0.005077, 1.582), (1.147, 0.005077, 2.157), (1.125, -0.2186, 1.582), (1.125, -0.2186, 2.157), (1.059, -0.4337, 1.582), (1.059, -0.4337, 2.157), (0.9535, -0.632, 1.582), (0.9535, -0.632, 2.157), (0.8108, -0.8058, 1.582), (0.8108, -0.8058, 2.157), (0.6371, -0.9484, 1.582), (0.6371, -0.9484, 2.157), (0.4388, -1.054, 1.582), (0.4388, -1.054, 2.157), (0.2237, -1.12, 1.582), (0.2237, -1.12, 2.157), (-2.98e-08, -1.142, 1.582), (-2.98e-08, -1.142, 2.157), (-0.2237, -1.12, 1.582), (-0.2237, -1.12, 2.157), (-0.4388, -1.054, 1.582), (-0.4388, -1.054, 2.157), (-0.6371, -0.9484, 1.582), (-0.6371, -0.9484, 2.157), (-0.8108, -0.8058, 1.582), (-0.8108, -0.8058, 2.157), (-0.9535, -0.632, 1.582), (-0.9535, -0.632, 2.157), (-1.059, -0.4337, 1.582), (-1.059, -0.4337, 2.157), (-1.125, -0.2186, 1.582), (-1.125, -0.2186, 2.157), (-1.147, 0.005077, 1.582), (-1.147, 0.005077, 2.157), (-1.125, 0.2288, 1.582), (-1.125, 0.2288, 2.157), (-1.059, 0.4439, 1.582), (-1.059, 0.4439, 2.157), (-0.9535, 0.6422, 1.582), (-0.9535, 0.6422, 2.157), (-0.8108, 0.8159, 1.582), (-0.8108, 0.8159, 2.157), (-0.6371, 0.9585, 1.582), (-0.6371, 0.9585, 2.157), (-0.4388, 1.064, 1.582), (-0.4388, 1.064, 2.157), (-0.2237, 1.13, 1.582), (-0.2237, 1.13, 2.157), (1.137, -0.4011, 3.82), (1.097, -0.1776, 2.807), (1.137, 0.000402, 3.82), (1.137, 0.000402, 2.807), (1.917, -0.1576, 3.82), (1.148, -0.1776, 2.807), (1.917, 0.000402, 3.82), (1.223, 0.000402, 2.807), (1.137, -0.4011, 3.934), (1.137, 0.000402, 3.934), (1.917, -0.1576, 3.934), (1.917, 0.000402, 3.934), (1.917, -0.141, 3.832), (1.917, 0.000402, 3.832), (1.917, -0.141, 3.922), (1.917, 0.000402, 3.922), (1.589, -0.141, 3.832), (1.589, 0.000402, 3.832), (1.589, -0.141, 3.922), (1.589, 0.000402, 3.922), (1.137, 0.4019, 3.82), (1.097, 0.1784, 2.807), (1.917, 0.1584, 3.82), (1.148, 0.1784, 2.807), (1.137, 0.4019, 3.934), (1.917, 0.1584, 3.934), (1.917, 0.1418, 3.832), (1.917, 0.1418, 3.922), (1.589, 0.1418, 3.832), (1.589, 0.1418, 3.922), (-1.738, -0.1165, 2.978), (-1.738, 0.1267, 2.978), (-1.609, -0.1165, 3.008), (-1.609, 0.1267, 3.008), (-1.87, -0.1165, 3.781), (-1.759, -0.1165, 3.726), (-1.759, 0.1267, 3.726), (-1.87, 0.1267, 3.781), (-1.171, 0.1267, 3.993), (-1.171, -0.1165, 3.993), (-1.148, 0.1267, 3.891), (-1.148, -0.1165, 3.891), (-1.875, 0.1267, 3.572), (-1.746, 0.1267, 3.602), (-1.746, -0.1165, 3.602), (-1.875, -0.1165, 3.572), (-1.651, 0.1267, 3.775), (-1.651, -0.1165, 3.775), (-1.675, -0.1165, 3.877), (-1.675, 0.1267, 3.877), (-1.904, -0.1165, 3.695), (-1.762, 0.1267, 3.673), (-1.762, -0.1165, 3.673), (-1.904, 0.1267, 3.695), (-1.803, 0.1267, 3.848), (-1.715, 0.1267, 3.76), (-1.715, -0.1165, 3.76), (-1.803, -0.1165, 3.848), (-1.506, -0.1165, 2.198), (-1.43, -0.1165, 2.297), (-1.43, 0.1267, 2.297), (-1.506, 0.1267, 2.198), (-0.785, 0.1267, 2.313), (-0.785, -0.1165, 2.313), (-0.8086, 0.1267, 2.415), (-0.8086, -0.1165, 2.415), (-1.602, 0.1267, 2.384), (-1.473, 0.1267, 2.413), (-1.473, -0.1165, 2.413), (-1.602, -0.1165, 2.384), (-1.312, 0.1267, 2.299), (-1.312, -0.1165, 2.299), (-1.289, -0.1165, 2.197), (-1.289, 0.1267, 2.197), (-1.574, -0.1165, 2.261), (-1.456, 0.1267, 2.342), (-1.456, -0.1165, 2.342), (-1.574, 0.1267, 2.261), (-1.417, 0.1267, 2.167), (-1.376, 0.1267, 2.285), (-1.376, -0.1165, 2.285), (-1.417, -0.1165, 2.167), (1.103, 0.7812, 3.949), (1.171, 0.8093, 3.932), (1.092, 0.76, 3.873), (1.16, 0.7881, 3.856), (1.095, 0.7132, 3.808), (1.163, 0.7412, 3.791), (1.111, 0.6479, 3.765), (1.179, 0.6759, 3.748), (1.138, 0.5741, 3.749), (1.206, 0.6021, 3.732), (1.171, 0.5029, 3.765), (1.239, 0.5309, 3.748), (1.206, 0.4453, 3.808), (1.274, 0.4733, 3.791), (1.237, 0.41, 3.873), (1.305, 0.438, 3.856), (1.259, 0.4023, 3.949), (1.327, 0.4304, 3.932), (1.201, 0.7355, 3.932), (1.195, 0.7226, 3.885), (1.197, 0.694, 3.846), (1.206, 0.6541, 3.819), (1.223, 0.609, 3.81), (1.243, 0.5655, 3.819), (1.264, 0.5303, 3.846), (1.283, 0.5088, 3.885), (1.297, 0.5041, 3.932), (1.103, -0.7812, 3.949), (1.171, -0.8093, 3.932), (1.092, -0.76, 3.873), (1.16, -0.7881, 3.856), (1.095, -0.7132, 3.808), (1.163, -0.7412, 3.791), (1.111, -0.6479, 3.765), (1.179, -0.6759, 3.748), (1.138, -0.5741, 3.749), (1.206, -0.6021, 3.732), (1.171, -0.5029, 3.765), (1.239, -0.5309, 3.748), (1.206, -0.4453, 3.808), (1.274, -0.4733, 3.791), (1.237, -0.41, 3.873), (1.305, -0.438, 3.856), (1.259, -0.4023, 3.949), (1.327, -0.4304, 3.932), (1.201, -0.7355, 3.932), (1.195, -0.7226, 3.885), (1.197, -0.694, 3.846), (1.206, -0.6541, 3.819), (1.223, -0.609, 3.81), (1.243, -0.5655, 3.819), (1.264, -0.5303, 3.846), (1.283, -0.5088, 3.885), (1.297, -0.5041, 3.932), (-0.3505, -0.7291, -1.285), (-0.3505, -0.7291, 0.9093), (-0.3505, -0.1243, -1.285), (-0.3505, -0.1243, 0.9093), (0.2544, -0.7291, -1.285), (0.2544, -0.7291, 0.9093), (0.2544, -0.1243, -1.285), (0.2544, -0.1243, 0.9093), (-0.3505, 0.7291, -1.285), (-0.3505, 0.7291, 0.9093), (-0.3505, 0.1243, -1.285), (-0.3505, 0.1243, 0.9093), (0.2544, 0.7291, -1.285), (0.2544, 0.7291, 0.9093), (0.2544, 0.1243, -1.285), (0.2544, 0.1243, 0.9093)], [], [(7, 6, 14, 15), (5, 4, 12, 13), (3, 2, 10, 11), (1, 0, 8, 9), (0, 7, 15, 8), (6, 5, 13, 14), (4, 3, 11, 12), (2, 1, 9, 10), (11, 10, 18, 19), (9, 8, 16, 17), (8, 15, 23, 16), (14, 13, 21, 22), (12, 11, 19, 20), (10, 9, 17, 18), (15, 14, 22, 23), (13, 12, 20, 21), (23, 22, 30, 31), (21, 20, 28, 29), (19, 18, 26, 27), (17, 16, 24, 25), (16, 23, 31, 24), (22, 21, 29, 30), (20, 19, 27, 28), (18, 17, 25, 26), (28, 27, 35, 36), (26, 25, 33, 34), (31, 30, 38, 39), (29, 28, 36, 37), (27, 26, 34, 35), (25, 24, 32, 33), (24, 31, 39, 32), (30, 29, 37, 38), (1, 2, 42, 41), (6, 7, 47, 46), (4, 5, 45, 44), (2, 3, 43, 42), (0, 1, 41, 40), (7, 0, 40, 47), (5, 6, 46, 45), (3, 4, 44, 43), (46, 47, 55, 54), (44, 45, 53, 52), (42, 43, 51, 50), (40, 41, 49, 48), (47, 40, 48, 55), (45, 46, 54, 53), (43, 44, 52, 51), (41, 42, 50, 49), (49, 50, 51, 52, 53, 54, 55, 48), (37, 36, 60, 61), (35, 34, 58, 59), (33, 32, 56, 57), (32, 39, 63, 56), (38, 37, 61, 62), (36, 35, 59, 60), (34, 33, 57, 58), (39, 38, 62, 63), (57, 56, 64), (56, 63, 64), (62, 61, 64), (60, 59, 64), (58, 57, 64), (63, 62, 64), (61, 60, 64), (59, 58, 64), (65, 66, 68, 67), (67, 68, 70, 69), (69, 70, 72, 71), (71, 72, 74, 73), (73, 74, 76, 75), (75, 76, 78, 77), (77, 78, 80, 79), (79, 80, 82, 81), (81, 82, 84, 83), (83, 84, 86, 85), (85, 86, 88, 87), (87, 88, 90, 89), (89, 90, 92, 91), (91, 92, 94, 93), (93, 94, 96, 95), (95, 96, 98, 97), (97, 98, 100, 99), (99, 100, 102, 101), (101, 102, 104, 103), (103, 104, 106, 105), (105, 106, 108, 107), (107, 108, 110, 109), (109, 110, 112, 111), (111, 112, 114, 113), (113, 114, 116, 115), (115, 116, 118, 117), (117, 118, 120, 119), (119, 120, 122, 121), (121, 122, 124, 123), (123, 124, 126, 125), (68, 66, 128, 126, 124, 122, 120, 118, 116, 114, 112, 110, 108, 106, 104, 102, 100, 98, 96, 94, 92, 90, 88, 86, 84, 82, 80, 78, 76, 74, 72, 70), (125, 126, 128, 127), (127, 128, 66, 65), (65, 67, 69, 71, 73, 75, 77, 79, 81, 83, 85, 87, 89, 91, 93, 95, 97, 99, 101, 103, 105, 107, 109, 111, 113, 115, 117, 119, 121, 123, 125, 127), (129, 131, 132, 130), (133, 134, 136, 135), (130, 132, 136, 134), (129, 130, 134, 133), (137, 139, 140, 138), (131, 129, 137, 138), (129, 133, 139, 137), (133, 135, 142, 141), (144, 143, 147, 148), (139, 133, 141, 143), (140, 139, 143, 144), (145, 146, 148, 147), (143, 141, 145, 147), (141, 142, 146, 145), (149, 150, 132, 131), (151, 135, 136, 152), (150, 152, 136, 132), (149, 151, 152, 150), (153, 138, 140, 154), (131, 138, 153, 149), (149, 153, 154, 151), (151, 155, 142, 135), (144, 148, 158, 156), (154, 156, 155, 151), (140, 144, 156, 154), (157, 158, 148, 146), (156, 158, 157, 155), (155, 157, 146, 142), (176, 175, 169, 170), (160, 162, 161, 159), (182, 179, 163, 166), (179, 181, 164, 163), (180, 182, 166, 165), (169, 167, 168, 170), (177, 176, 170, 168), (175, 178, 167, 169), (178, 177, 168, 167), (159, 174, 171, 160), (160, 171, 172, 162), (162, 172, 173, 161), (161, 173, 174, 159), (181, 180, 165, 164), (183, 184, 165, 166), (185, 186, 163, 164), (186, 183, 166, 163), (184, 185, 164, 165), (173, 172, 180, 181), (172, 171, 182, 180), (174, 173, 181, 179), (171, 174, 179, 182), (175, 176, 185, 184), (177, 178, 183, 186), (176, 177, 186, 185), (178, 175, 184, 183), (200, 194, 193, 199), (206, 190, 187, 203), (203, 187, 188, 205), (204, 189, 190, 206), (193, 194, 192, 191), (201, 192, 194, 200), (199, 193, 191, 202), (202, 191, 192, 201), (159, 160, 195, 198), (160, 162, 196, 195), (162, 161, 197, 196), (161, 159, 198, 197), (205, 188, 189, 204), (207, 190, 189, 208), (209, 188, 187, 210), (210, 187, 190, 207), (208, 189, 188, 209), (197, 205, 204, 196), (196, 204, 206, 195), (198, 203, 205, 197), (195, 206, 203, 198), (199, 208, 209, 200), (201, 210, 207, 202), (200, 209, 210, 201), (202, 207, 208, 199), (211, 212, 214, 213), (213, 214, 216, 215), (215, 216, 218, 217), (217, 218, 220, 219), (219, 220, 222, 221), (221, 222, 224, 223), (223, 224, 226, 225), (225, 226, 228, 227), (222, 220, 233, 234), (218, 216, 231, 232), (228, 226, 236, 237), (214, 212, 229, 230), (224, 222, 234, 235), (220, 218, 232, 233), (216, 214, 230, 231), (226, 224, 235, 236), (230, 229, 237, 236, 235, 234, 233, 232, 231), (211, 227, 228, 237, 229, 212), (238, 240, 241, 239), (240, 242, 243, 241), (242, 244, 245, 243), (244, 246, 247, 245), (246, 248, 249, 247), (248, 250, 251, 249), (250, 252, 253, 251), (252, 254, 255, 253), (249, 261, 260, 247), (245, 259, 258, 243), (255, 264, 263, 253), (241, 257, 256, 239), (251, 262, 261, 249), (247, 260, 259, 245), (243, 258, 257, 241), (253, 263, 262, 251), (257, 258, 259, 260, 261, 262, 263, 264, 256), (238, 239, 256, 264, 255, 254), (265, 266, 268, 267), (267, 268, 272, 271), (271, 272, 270, 269), (269, 270, 266, 265), (267, 271, 269, 265), (272, 268, 266, 270), (273, 275, 276, 274), (275, 279, 280, 276), (279, 277, 278, 280), (277, 273, 274, 278), (275, 273, 277, 279), (280, 278, 274, 276)])
me_circle_002.polygons.foreach_set('use_smooth', [0, 0, 0, 0, 0, 0, 0, 0, 0, 0, 0, 0, 0, 0, 0, 0, 0, 0, 0, 0, 0, 0, 0, 0, 0, 0, 0, 0, 0, 0, 0, 0, 0, 0, 0, 0, 0, 0, 0, 0, 0, 0, 0, 0, 0, 0, 0, 0, 0, 0, 0, 0, 0, 0, 0, 0, 0, 0, 0, 0, 0, 0, 0, 0, 0, 1, 1, 1, 1, 1, 1, 1, 1, 1, 1, 1, 1, 1, 1, 1, 1, 1, 1, 1, 1, 1, 1, 1, 1, 1, 1, 1, 1, 1, 1, 1, 1, 1, 1, 0, 0, 0, 0, 0, 0, 0, 0, 0, 0, 0, 0, 0, 0, 0, 0, 0, 0, 0, 0, 0, 0, 0, 0, 0, 0, 0, 0, 1, 1, 1, 1, 1, 1, 1, 1, 1, 1, 1, 1, 1, 1, 1, 1, 1, 1, 1, 1, 1, 1, 1, 1, 1, 1, 1, 1, 1, 1, 1, 1, 1, 1, 1, 1, 1, 1, 1, 1, 1, 1, 1, 1, 1, 1, 1, 1, 1, 1, 1, 0, 0, 0, 0, 0, 0, 0, 0, 0, 0, 0, 0, 0, 0, 0, 0, 0, 0, 0, 0, 0, 0, 0, 0, 0, 0, 0, 0, 0, 0, 0, 0, 0, 0, 0, 0, 0, 0, 0, 0, 0, 0, 0, 0, 0, 0, 0, 0])
me_circle_002.polygons.foreach_set('material_index', [0, 0, 0, 0, 0, 0, 0, 0, 0, 0, 0, 0, 0, 0, 0, 0, 0, 0, 0, 0, 0, 0, 0, 0, 0, 0, 0, 0, 0, 0, 0, 0, 0, 0, 0, 0, 0, 0, 0, 0, 1, 1, 1, 1, 1, 1, 1, 1, 1, 1, 1, 1, 1, 1, 1, 1, 1, 1, 1, 1, 1, 1, 1, 1, 1, 1, 1, 1, 1, 1, 1, 1, 1, 1, 1, 1, 1, 1, 1, 1, 1, 1, 1, 1, 1, 1, 1, 1, 1, 1, 1, 1, 1, 1, 1, 1, 1, 1, 1, 0, 0, 0, 0, 0, 0, 0, 0, 0, 0, 0, 1, 0, 0, 0, 0, 0, 0, 0, 0, 0, 0, 0, 0, 0, 1, 0, 0, 1, 1, 1, 1, 1, 1, 1, 1, 1, 1, 1, 1, 1, 1, 1, 1, 1, 1, 1, 1, 1, 1, 1, 1, 1, 1, 1, 1, 1, 1, 1, 1, 1, 1, 1, 1, 1, 1, 1, 1, 1, 1, 1, 1, 1, 1, 1, 1, 1, 1, 1, 2, 2, 2, 2, 2, 2, 2, 2, 2, 2, 2, 2, 2, 2, 2, 2, 1, 0, 2, 2, 2, 2, 2, 2, 2, 2, 2, 2, 2, 2, 2, 2, 2, 2, 1, 0, 1, 1, 1, 1, 1, 1, 1, 1, 1, 1, 1, 1])
_uv = me_circle_002.uv_layers.new(name='UVMap')
_uv.uv.foreach_set('vector', [0.0, 0.0, 0.0, 0.0, 0.0, 0.0, 0.0, 0.0, 0.0, 0.0, 0.0, 0.0, 0.0, 0.0, 0.0, 0.0, 0.0, 0.0, 0.0, 0.0, 0.0, 0.0, 0.0, 0.0, 0.0, 0.0, 0.0, 0.0, 0.0, 0.0, 0.0, 0.0, 0.0, 0.0, 0.0, 0.0, 0.0, 0.0, 0.0, 0.0, 0.0, 0.0, 0.0, 0.0, 0.0, 0.0, 0.0, 0.0, 0.0, 0.0, 0.0, 0.0, 0.0, 0.0, 0.0, 0.0, 0.0, 0.0, 0.0, 0.0, 0.0, 0.0, 0.0, 0.0, 0.0, 0.0, 0.0, 0.0, 0.0, 0.0, 0.0, 0.0, 0.0, 0.0, 0.0, 0.0, 0.0, 0.0, 0.0, 0.0, 0.0, 0.0, 0.0, 0.0, 0.0, 0.0, 0.0, 0.0, 0.0, 0.0, 0.0, 0.0, 0.0, 0.0, 0.0, 0.0, 0.0, 0.0, 0.0, 0.0, 0.0, 0.0, 0.0, 0.0, 0.0, 0.0, 0.0, 0.0, 0.0, 0.0, 0.0, 0.0, 0.0, 0.0, 0.0, 0.0, 0.0, 0.0, 0.0, 0.0, 0.0, 0.0, 0.0, 0.0, 0.0, 0.0, 0.0, 0.0, 0.0, 0.0, 0.0, 0.0, 0.0, 0.0, 0.0, 0.0, 0.0, 0.0, 0.0, 0.0, 0.0, 0.0, 0.0, 0.0, 0.0, 0.0, 0.0, 0.0, 0.0, 0.0, 0.0, 0.0, 0.0, 0.0, 0.0, 0.0, 0.0, 0.0, 0.0, 0.0, 0.0, 0.0, 0.0, 0.0, 0.0, 0.0, 0.0, 0.0, 0.0, 0.0, 0.0, 0.0, 0.0, 0.0, 0.0, 0.0, 0.0, 0.0, 0.0, 0.0, 0.0, 0.0, 0.0, 0.0, 0.0, 0.0, 0.0, 0.0, 0.0, 0.0, 0.0, 0.0, 0.0, 0.0, 0.0, 0.0, 0.0, 0.0, 0.0, 0.0, 0.0, 0.0, 0.0, 0.0, 0.0, 0.0, 0.0, 0.0, 0.0, 0.0, 0.0, 0.0, 0.0, 0.0, 0.0, 0.0, 0.0, 0.0, 0.0, 0.0, 0.0, 0.0, 0.0, 0.0, 0.0, 0.0, 0.0, 0.0, 0.0, 0.0, 0.0, 0.0, 0.0, 0.0, 0.0, 0.0, 0.0, 0.0, 0.0, 0.0, 0.0, 0.0, 0.0, 0.0, 0.0, 0.0, 0.0, 0.0, 0.0, 0.0, 0.0, 0.0, 0.0, 0.0, 0.0, 0.0, 0.0, 0.0, 0.0, 0.0, 0.0, 0.0, 0.0, 0.0, 0.0, 0.0, 0.0, 0.0, 0.0, 0.0, 0.0, 0.0, 0.0, 0.0, 0.0, 0.0, 0.0, 0.0, 0.0, 0.0, 0.0, 0.0, 0.0, 0.0, 0.0, 0.0, 0.0, 0.0, 0.0, 0.0, 0.0, 0.0, 0.0, 0.0, 0.0, 0.0, 0.0, 0.0, 0.0, 0.0, 0.0, 0.0, 0.0, 0.0, 0.0, 0.0, 0.0, 0.0, 0.0, 0.0, 0.0, 0.0, 0.0, 0.0, 0.0, 0.0, 0.0, 0.0, 0.0, 0.0, 0.0, 0.0, 0.0, 0.0, 0.0, 0.0, 0.0, 0.0, 0.0, 0.0, 0.0, 0.0, 0.0, 0.0, 0.0, 0.0, 0.0, 0.0, 0.0, 0.0, 0.0, 0.0, 0.0, 0.0, 0.0, 0.0, 0.0, 0.0, 0.0, 0.0, 0.0, 0.0, 0.0, 0.0, 0.0, 0.0, 0.0, 0.0, 0.0, 0.0, 0.0, 0.0, 0.0, 0.0, 0.0, 0.0, 0.0, 0.0, 0.0, 0.0, 0.0, 0.0, 0.0, 0.0, 0.0, 0.0, 0.0, 0.0, 0.0, 0.0, 0.0, 0.0, 0.0, 0.0, 0.0, 0.0, 0.0, 0.0, 0.0, 0.0, 0.0, 0.0, 0.0, 0.0, 0.0, 0.0, 0.0, 0.0, 0.0, 0.0, 0.0, 0.0, 0.0, 0.0, 0.0, 0.0, 0.0, 0.0, 0.0, 0.0, 0.0, 0.0, 0.0, 0.0, 0.0, 0.0, 0.0, 0.0, 0.0, 0.0, 0.0, 0.0, 0.0, 0.0, 0.0, 0.0, 0.0, 0.0, 0.0, 0.0, 0.0, 0.0, 0.0, 0.0, 0.0, 0.0, 0.0, 0.0, 0.0, 0.0, 0.0, 0.0, 0.0, 0.0, 0.0, 0.0, 0.0, 0.0, 0.0, 0.0, 0.0, 0.0, 0.0, 0.0, 0.0, 0.0, 0.0, 0.0, 0.0, 0.0, 0.0, 0.0, 0.0, 0.0, 0.0, 0.0, 0.0, 0.0, 0.0, 0.0, 0.0, 0.0, 0.0, 0.0, 0.0, 0.0, 0.0, 0.0, 0.0, 0.0, 0.0, 0.0, 0.0, 0.0, 0.0, 0.0, 0.0, 0.0, 0.0, 0.0, 0.0, 0.0, 0.0, 0.0, 0.0, 0.0, 0.0, 0.0, 0.0, 0.0, 0.0, 0.0, 0.0, 0.0, 0.0, 0.0, 0.0, 0.0, 0.0, 0.0, 0.0, 0.0, 1.0, 0.5, 1.0, 1.0, 0.9688, 1.0, 0.9688, 0.5, 0.9688, 0.5, 0.9688, 1.0, 0.9375, 1.0, 0.9375, 0.5, 0.9375, 0.5, 0.9375, 1.0, 0.9062, 1.0, 0.9062, 0.5, 0.9062, 0.5, 0.9062, 1.0, 0.875, 1.0, 0.875, 0.5, 0.875, 0.5, 0.875, 1.0, 0.8438, 1.0, 0.8438, 0.5, 0.8438, 0.5, 0.8438, 1.0, 0.8125, 1.0, 0.8125, 0.5, 0.8125, 0.5, 0.8125, 1.0, 0.7812, 1.0, 0.7812, 0.5, 0.7812, 0.5, 0.7812, 1.0, 0.75, 1.0, 0.75, 0.5, 0.75, 0.5, 0.75, 1.0, 0.7188, 1.0, 0.7188, 0.5, 0.7188, 0.5, 0.7188, 1.0, 0.6875, 1.0, 0.6875, 0.5, 0.6875, 0.5, 0.6875, 1.0, 0.6562, 1.0, 0.6562, 0.5, 0.6562, 0.5, 0.6562, 1.0, 0.625, 1.0, 0.625, 0.5, 0.625, 0.5, 0.625, 1.0, 0.5938, 1.0, 0.5938, 0.5, 0.5938, 0.5, 0.5938, 1.0, 0.5625, 1.0, 0.5625, 0.5, 0.5625, 0.5, 0.5625, 1.0, 0.5312, 1.0, 0.5312, 0.5, 0.5312, 0.5, 0.5312, 1.0, 0.5, 1.0, 0.5, 0.5, 0.5, 0.5, 0.5, 1.0, 0.4688, 1.0, 0.4688, 0.5, 0.4688, 0.5, 0.4688, 1.0, 0.4375, 1.0, 0.4375, 0.5, 0.4375, 0.5, 0.4375, 1.0, 0.4062, 1.0, 0.4062, 0.5, 0.4062, 0.5, 0.4062, 1.0, 0.375, 1.0, 0.375, 0.5, 0.375, 0.5, 0.375, 1.0, 0.3438, 1.0, 0.3438, 0.5, 0.3438, 0.5, 0.3438, 1.0, 0.3125, 1.0, 0.3125, 0.5, 0.3125, 0.5, 0.3125, 1.0, 0.2812, 1.0, 0.2812, 0.5, 0.2812, 0.5, 0.2812, 1.0, 0.25, 1.0, 0.25, 0.5, 0.25, 0.5, 0.25, 1.0, 0.2188, 1.0, 0.2188, 0.5, 0.2188, 0.5, 0.2188, 1.0, 0.1875, 1.0, 0.1875, 0.5, 0.1875, 0.5, 0.1875, 1.0, 0.1562, 1.0, 0.1562, 0.5, 0.1562, 0.5, 0.1562, 1.0, 0.125, 1.0, 0.125, 0.5, 0.125, 0.5, 0.125, 1.0, 0.09375, 1.0, 0.09375, 0.5, 0.09375, 0.5, 0.09375, 1.0, 0.0625, 1.0, 0.0625, 0.5, 0.2968, 0.4854, 0.25, 0.49, 0.2032, 0.4854, 0.1582, 0.4717, 0.1167, 0.4496, 0.08029, 0.4197, 0.05045, 0.3833, 0.02827, 0.3418, 0.01461, 0.2968, 0.01, 0.25, 0.01461, 0.2032, 0.02827, 0.1582, 0.05045, 0.1167, 0.08029, 0.08029, 0.1167, 0.05045, 0.1582, 0.02827, 0.2032, 0.01461, 0.25, 0.01, 0.2968, 0.01461, 0.3418, 0.02827, 0.3833, 0.05045, 0.4197, 0.08029, 0.4496, 0.1167, 0.4717, 0.1582, 0.4854, 0.2032, 0.49, 0.25, 0.4854, 0.2968, 0.4717, 0.3418, 0.4496, 0.3833, 0.4197, 0.4197, 0.3833, 0.4496, 0.3418, 0.4717, 0.0625, 0.5, 0.0625, 1.0, 0.03125, 1.0, 0.03125, 0.5, 0.03125, 0.5, 0.03125, 1.0, 0.0, 1.0, 0.0, 0.5, 0.75, 0.49, 0.7968, 0.4854, 0.8418, 0.4717, 0.8833, 0.4496, 0.9197, 0.4197, 0.9496, 0.3833, 0.9717, 0.3418, 0.9854, 0.2968, 0.99, 0.25, 0.9854, 0.2032, 0.9717, 0.1582, 0.9496, 0.1167, 0.9197, 0.08029, 0.8833, 0.05045, 0.8418, 0.02827, 0.7968, 0.01461, 0.75, 0.01, 0.7032, 0.01461, 0.6582, 0.02827, 0.6167, 0.05045, 0.5803, 0.08029, 0.5504, 0.1167, 0.5283, 0.1582, 0.5146, 0.2032, 0.51, 0.25, 0.5146, 0.2968, 0.5283, 0.3418, 0.5504, 0.3833, 0.5803, 0.4197, 0.6167, 0.4496, 0.6582, 0.4717, 0.7032, 0.4854, 0.0, 0.0, 0.0, 1.0, 1.0, 1.0, 1.0, 0.0, 0.0, 0.0, 1.0, 0.0, 1.0, 1.0, 0.0, 1.0, 1.0, 0.0, 1.0, 1.0, 1.0, 1.0, 1.0, 0.0, 0.0, 0.0, 1.0, 0.0, 1.0, 0.0, 0.0, 0.0, 0.0, 0.0, 0.0, 0.0, 0.0, 1.0, 0.0, 1.0, 0.0, 1.0, 0.0, 0.0, 0.0, 0.0, 0.0, 1.0, 0.0, 0.0, 0.0, 0.0, 0.0, 0.0, 0.0, 0.0, 0.0, 0.0, 0.0, 1.0, 0.0, 1.0, 0.0, 0.0, 0.0, 1.0, 0.0, 0.0, 0.0, 0.0, 0.0, 1.0, 0.0, 0.0, 0.0, 0.0, 0.0, 0.0, 0.0, 0.0, 0.0, 1.0, 0.0, 0.0, 0.0, 0.0, 0.0, 1.0, 0.0, 0.0, 0.0, 1.0, 0.0, 1.0, 0.0, 0.0, 0.0, 0.0, 0.0, 0.0, 0.0, 0.0, 0.0, 0.0, 0.0, 0.0, 0.0, 1.0, 0.0, 1.0, 0.0, 0.0, 0.0, 0.0, 1.0, 0.0, 1.0, 1.0, 0.0, 1.0, 0.0, 0.0, 0.0, 1.0, 1.0, 1.0, 1.0, 0.0, 1.0, 0.0, 1.0, 0.0, 1.0, 1.0, 1.0, 1.0, 0.0, 0.0, 0.0, 0.0, 1.0, 0.0, 1.0, 0.0, 0.0, 0.0, 0.0, 1.0, 0.0, 1.0, 0.0, 0.0, 0.0, 1.0, 0.0, 1.0, 0.0, 0.0, 0.0, 0.0, 0.0, 0.0, 0.0, 0.0, 0.0, 0.0, 0.0, 0.0, 0.0, 0.0, 0.0, 0.0, 0.0, 1.0, 0.0, 1.0, 0.0, 1.0, 0.0, 1.0, 0.0, 0.0, 0.0, 0.0, 0.0, 0.0, 0.0, 0.0, 0.0, 0.0, 0.0, 0.0, 0.0, 1.0, 0.0, 1.0, 0.0, 0.0, 0.0, 0.0, 0.0, 0.0, 0.0, 0.0, 0.0, 1.0, 0.0, 1.0, 0.0, 0.0, 0.0, 0.0, 0.0, 0.0, 0.0, 0.0, 0.0, 0.0, 0.0, 0.0, 0.0, 1.0, 0.0, 1.0, 0.6097, 0.75, 0.6097, 0.5, 0.6097, 0.5, 0.6097, 0.75, 0.125, 0.5, 0.375, 0.5, 0.375, 0.75, 0.125, 0.75, 0.5642, 0.25, 0.5642, 0.0, 0.5642, 0.0, 0.5642, 0.25, 0.5642, 1.0, 0.5642, 0.75, 0.5642, 0.75, 0.5642, 1.0, 0.5642, 0.5, 0.5642, 0.25, 0.5642, 0.25, 0.5642, 0.5, 0.6097, 0.5, 0.625, 0.5, 0.625, 0.75, 0.6097, 0.75, 0.625, 0.75, 0.6097, 0.75, 0.6097, 0.75, 0.625, 0.75, 0.6097, 0.5, 0.625, 0.5, 0.625, 0.5, 0.6097, 0.5, 0.625, 0.5, 0.625, 0.75, 0.625, 0.75, 0.625, 0.5, 0.375, 0.0, 0.5642, 0.0, 0.5642, 0.25, 0.375, 0.25, 0.375, 0.25, 0.5642, 0.25, 0.5642, 0.5, 0.375, 0.5, 0.375, 0.5, 0.5642, 0.5, 0.5642, 0.75, 0.375, 0.75, 0.375, 0.75, 0.5642, 0.75, 0.5642, 1.0, 0.375, 1.0, 0.5642, 0.75, 0.5642, 0.5, 0.5642, 0.5, 0.5642, 0.75, 0.625, 0.5, 0.6097, 0.5, 0.6097, 0.5, 0.625, 0.5, 0.6097, 0.75, 0.625, 0.75, 0.625, 0.75, 0.6097, 0.75, 0.625, 0.75, 0.625, 0.5, 0.625, 0.5, 0.625, 0.75, 0.6097, 0.5, 0.6097, 0.75, 0.6097, 0.75, 0.6097, 0.5, 0.5642, 0.75, 0.5642, 0.5, 0.5642, 0.5, 0.5642, 0.75, 0.5642, 0.5, 0.5642, 0.25, 0.5642, 0.25, 0.5642, 0.5, 0.5642, 1.0, 0.5642, 0.75, 0.5642, 0.75, 0.5642, 1.0, 0.5642, 0.25, 0.5642, 0.0, 0.5642, 0.0, 0.5642, 0.25, 0.6097, 0.5, 0.6097, 0.75, 0.6097, 0.75, 0.6097, 0.5, 0.625, 0.75, 0.625, 0.5, 0.625, 0.5, 0.625, 0.75, 0.6097, 0.75, 0.625, 0.75, 0.625, 0.75, 0.6097, 0.75, 0.625, 0.5, 0.6097, 0.5, 0.6097, 0.5, 0.625, 0.5, 0.6097, 0.75, 0.6097, 0.75, 0.6097, 0.5, 0.6097, 0.5, 0.5642, 0.25, 0.5642, 0.25, 0.5642, 0.0, 0.5642, 0.0, 0.5642, 1.0, 0.5642, 1.0, 0.5642, 0.75, 0.5642, 0.75, 0.5642, 0.5, 0.5642, 0.5, 0.5642, 0.25, 0.5642, 0.25, 0.6097, 0.5, 0.6097, 0.75, 0.625, 0.75, 0.625, 0.5, 0.625, 0.75, 0.625, 0.75, 0.6097, 0.75, 0.6097, 0.75, 0.6097, 0.5, 0.6097, 0.5, 0.625, 0.5, 0.625, 0.5, 0.625, 0.5, 0.625, 0.5, 0.625, 0.75, 0.625, 0.75, 0.375, 0.0, 0.375, 0.25, 0.5642, 0.25, 0.5642, 0.0, 0.375, 0.25, 0.375, 0.5, 0.5642, 0.5, 0.5642, 0.25, 0.375, 0.5, 0.375, 0.75, 0.5642, 0.75, 0.5642, 0.5, 0.375, 0.75, 0.375, 1.0, 0.5642, 1.0, 0.5642, 0.75, 0.5642, 0.75, 0.5642, 0.75, 0.5642, 0.5, 0.5642, 0.5, 0.625, 0.5, 0.625, 0.5, 0.6097, 0.5, 0.6097, 0.5, 0.6097, 0.75, 0.6097, 0.75, 0.625, 0.75, 0.625, 0.75, 0.625, 0.75, 0.625, 0.75, 0.625, 0.5, 0.625, 0.5, 0.6097, 0.5, 0.6097, 0.5, 0.6097, 0.75, 0.6097, 0.75, 0.5642, 0.75, 0.5642, 0.75, 0.5642, 0.5, 0.5642, 0.5, 0.5642, 0.5, 0.5642, 0.5, 0.5642, 0.25, 0.5642, 0.25, 0.5642, 1.0, 0.5642, 1.0, 0.5642, 0.75, 0.5642, 0.75, 0.5642, 0.25, 0.5642, 0.25, 0.5642, 0.0, 0.5642, 0.0, 0.6097, 0.5, 0.6097, 0.5, 0.6097, 0.75, 0.6097, 0.75, 0.625, 0.75, 0.625, 0.75, 0.625, 0.5, 0.625, 0.5, 0.6097, 0.75, 0.6097, 0.75, 0.625, 0.75, 0.625, 0.75, 0.625, 0.5, 0.625, 0.5, 0.6097, 0.5, 0.6097, 0.5, 1.0, 0.5, 1.0, 1.0, 0.9375, 1.0, 0.9375, 0.5, 0.9375, 0.5, 0.9375, 1.0, 0.875, 1.0, 0.875, 0.5, 0.875, 0.5, 0.875, 1.0, 0.8125, 1.0, 0.8125, 0.5, 0.8125, 0.5, 0.8125, 1.0, 0.75, 1.0, 0.75, 0.5, 0.75, 0.5, 0.75, 1.0, 0.6875, 1.0, 0.6875, 0.5, 0.6875, 0.5, 0.6875, 1.0, 0.625, 1.0, 0.625, 0.5, 0.625, 0.5, 0.625, 1.0, 0.5625, 1.0, 0.5625, 0.5, 0.5625, 0.5, 0.5625, 1.0, 0.5, 1.0, 0.5, 0.5, 0.6875, 1.0, 0.75, 1.0, 0.75, 1.0, 0.6875, 1.0, 0.8125, 1.0, 0.875, 1.0, 0.875, 1.0, 0.8125, 1.0, 0.5, 1.0, 0.5625, 1.0, 0.5625, 1.0, 0.5, 1.0, 0.9375, 1.0, 1.0, 1.0, 1.0, 1.0, 0.9375, 1.0, 0.625, 1.0, 0.6875, 1.0, 0.6875, 1.0, 0.625, 1.0, 0.75, 1.0, 0.8125, 1.0, 0.8125, 1.0, 0.75, 1.0, 0.875, 1.0, 0.9375, 1.0, 0.9375, 1.0, 0.875, 1.0, 0.5625, 1.0, 0.625, 1.0, 0.625, 1.0, 0.5625, 1.0, 0.9375, 1.0, 1.0, 1.0, 0.5, 1.0, 0.5625, 1.0, 0.625, 1.0, 0.6875, 1.0, 0.75, 1.0, 0.8125, 1.0, 0.875, 1.0, 1.0, 0.5, 0.5, 0.5, 0.5, 1.0, 0.5, 1.0, 1.0, 1.0, 1.0, 1.0, 1.0, 0.5, 0.9375, 0.5, 0.9375, 1.0, 1.0, 1.0, 0.9375, 0.5, 0.875, 0.5, 0.875, 1.0, 0.9375, 1.0, 0.875, 0.5, 0.8125, 0.5, 0.8125, 1.0, 0.875, 1.0, 0.8125, 0.5, 0.75, 0.5, 0.75, 1.0, 0.8125, 1.0, 0.75, 0.5, 0.6875, 0.5, 0.6875, 1.0, 0.75, 1.0, 0.6875, 0.5, 0.625, 0.5, 0.625, 1.0, 0.6875, 1.0, 0.625, 0.5, 0.5625, 0.5, 0.5625, 1.0, 0.625, 1.0, 0.5625, 0.5, 0.5, 0.5, 0.5, 1.0, 0.5625, 1.0, 0.6875, 1.0, 0.6875, 1.0, 0.75, 1.0, 0.75, 1.0, 0.8125, 1.0, 0.8125, 1.0, 0.875, 1.0, 0.875, 1.0, 0.5, 1.0, 0.5, 1.0, 0.5625, 1.0, 0.5625, 1.0, 0.9375, 1.0, 0.9375, 1.0, 1.0, 1.0, 1.0, 1.0, 0.625, 1.0, 0.625, 1.0, 0.6875, 1.0, 0.6875, 1.0, 0.75, 1.0, 0.75, 1.0, 0.8125, 1.0, 0.8125, 1.0, 0.875, 1.0, 0.875, 1.0, 0.9375, 1.0, 0.9375, 1.0, 0.5625, 1.0, 0.5625, 1.0, 0.625, 1.0, 0.625, 1.0, 0.9375, 1.0, 0.875, 1.0, 0.8125, 1.0, 0.75, 1.0, 0.6875, 1.0, 0.625, 1.0, 0.5625, 1.0, 0.5, 1.0, 1.0, 1.0, 1.0, 0.5, 1.0, 1.0, 1.0, 1.0, 0.5, 1.0, 0.5, 1.0, 0.5, 0.5, 0.375, 0.0, 0.625, 0.0, 0.625, 0.25, 0.375, 0.25, 0.375, 0.25, 0.625, 0.25, 0.625, 0.5, 0.375, 0.5, 0.375, 0.5, 0.625, 0.5, 0.625, 0.75, 0.375, 0.75, 0.375, 0.75, 0.625, 0.75, 0.625, 1.0, 0.375, 1.0, 0.125, 0.5, 0.375, 0.5, 0.375, 0.75, 0.125, 0.75, 0.625, 0.5, 0.875, 0.5, 0.875, 0.75, 0.625, 0.75, 0.375, 0.0, 0.375, 0.25, 0.625, 0.25, 0.625, 0.0, 0.375, 0.25, 0.375, 0.5, 0.625, 0.5, 0.625, 0.25, 0.375, 0.5, 0.375, 0.75, 0.625, 0.75, 0.625, 0.5, 0.375, 0.75, 0.375, 1.0, 0.625, 1.0, 0.625, 0.75, 0.125, 0.5, 0.125, 0.75, 0.375, 0.75, 0.375, 0.5, 0.625, 0.5, 0.625, 0.75, 0.875, 0.75, 0.875, 0.5])
me_circle_002.materials.append(mat_can_body)
me_circle_002.materials.append(mat_black)
me_circle_002.materials.append(mat_eye_white)
me_circle_002.update()

# ---- objects
ob_circle = bpy.data.objects.new('Circle', me_circle)
ob_cylinder = bpy.data.objects.new('Cylinder', me_cylinder)
ob_plane = bpy.data.objects.new('Plane', me_plane)
ob_cube_001 = bpy.data.objects.new('Cube.001', me_cube_003)
ob_cylinder_001 = bpy.data.objects.new('Cylinder.001', me_cylinder_001)
ob_cube_003 = bpy.data.objects.new('Cube.003', me_cube_006)
ob_circle_001 = bpy.data.objects.new('Circle.001', me_circle_002)

# ---- transforms, parenting, visibility, modifiers, constraints
ob_circle.location = (-0.4266, -0.005469, -2.519)
ob_circle.scale = (1.077, 1.077, 1.077)
ob_cylinder.location = (-0.4266, -1.036e-07, -0.5055)
ob_cylinder.scale = (1.235, 1.235, 0.31)
_m = ob_cylinder.modifiers.new('Auto Smooth', 'NODES')
_m.node_group = ng_auto_smooth
_gi = [s.identifier for s in ng_auto_smooth.interface.items_tree if s.item_type == 'SOCKET' and s.in_out == 'INPUT']
_m[_gi[1]] = 0.5236  # Angle
ob_plane.location = (0.7979, -0.005036, 1.05)
ob_plane.rotation_euler = (0.0, 1.571, 0.0)
ob_plane.scale = (0.5452, 0.5452, 0.5452)
_m = ob_plane.modifiers.new('Mirror', 'MIRROR')
_m.use_axis = (False, True, False)
_m.use_clip = True
ob_cube_001.location = (-2.23, 9.275e-08, 0.7049)
ob_cube_001.rotation_euler = (3.509e-09, -0.2261, -3.091e-08)
ob_cube_001.scale = (0.07137, 0.131, 0.9288)
_m = ob_cube_001.modifiers.new('Mirror', 'MIRROR')
_m.use_axis = (False, False, True)
_m.use_clip = True
_m = ob_cube_001.modifiers.new('Auto Smooth', 'NODES')
_m.node_group = ng_auto_smooth
_gi = [s.identifier for s in ng_auto_smooth.interface.items_tree if s.item_type == 'SOCKET' and s.in_out == 'INPUT']
_m[_gi[1]] = 1.492  # Angle
ob_cylinder_001.location = (0.8823, 0.6472, 1.726)
ob_cylinder_001.rotation_euler = (0.0, 1.799, 0.3918)
ob_cylinder_001.scale = (0.2208, 0.2208, 0.0406)
_m = ob_cylinder_001.modifiers.new('Mirror.001', 'MIRROR')
_m.use_axis = (False, False, False)
_m = ob_cylinder_001.modifiers.new('Mirror', 'MIRROR')
_m.use_axis = (False, True, False)
_m.mirror_object = ob_circle
ob_cube_003.location = (-0.4784, -0.4652, -2.722)
ob_cube_003.scale = (0.3258, 0.3258, 1.182)
_m = ob_cube_003.modifiers.new('Mirror', 'MIRROR')
_m.use_axis = (False, True, False)
_m.mirror_object = ob_circle
ob_circle_001.location = (-0.4266, -0.005469, -1.659)
ob_circle_001.rotation_euler = (0.0, 0.0, 1.571)
ob_circle_001.scale = (0.9303, 0.9303, 0.9303)
_m = ob_circle_001.modifiers.new('Auto Smooth', 'NODES')
_m.node_group = ng_auto_smooth
_gi = [s.identifier for s in ng_auto_smooth.interface.items_tree if s.item_type == 'SOCKET' and s.in_out == 'INPUT']
_m[_gi[1]] = 0.5236  # Angle

# ---- collection membership
col_collection.objects.link(ob_circle)
col_collection.objects.link(ob_cylinder)
col_collection.objects.link(ob_plane)
col_collection.objects.link(ob_cube_001)
col_collection.objects.link(ob_cylinder_001)
col_collection.objects.link(ob_cube_003)
col_collection_001.objects.link(ob_circle_001)
def _layer_coll(name, lc=None):
    lc = lc or bpy.context.view_layer.layer_collection
    for c in lc.children:
        if c.name == name: return c
        r = _layer_coll(name, c)
        if r: return r
_layer_coll('Collection').exclude = True

# ---- scene / render settings (as saved in the file)
scene.frame_start = 1; scene.frame_end = 250; scene.frame_set(1)
scene.render.engine = 'BLENDER_EEVEE_NEXT'
scene.cycles.sampling_pattern = 'TABULATED_SOBOL'
scene.cycles.use_light_tree = False
scene.view_settings.view_transform = 'Filmic'
bpy.context.view_layer.update()

# ---- added for rendering (the .blend has no active camera and no usable light): camera, sun
cam_auto = bpy.data.cameras.new('AutoCamera')
cam_auto.lens = 50.0
cam_auto.sensor_width = 36.0
cam_auto.clip_end = 1000.0
ob_auto_camera = bpy.data.objects.new('AutoCamera', cam_auto)
scene.collection.objects.link(ob_auto_camera)
ob_auto_camera.location = (18.536, -16.8653, 12.2509)
ob_auto_camera.rotation_euler = (1.09748, -7.21219e-08, 0.694738)
scene.camera = ob_auto_camera
light_auto_sun = bpy.data.lights.new('AutoSun', 'SUN')
light_auto_sun.energy = 3.0
light_auto_sun.angle = 0.0523599
ob_auto_sun = bpy.data.objects.new('AutoSun', light_auto_sun)
scene.collection.objects.link(ob_auto_sun)
ob_auto_sun.rotation_euler = (0.872665, 0.174533, 0.523599)
bpy.context.view_layer.update()
